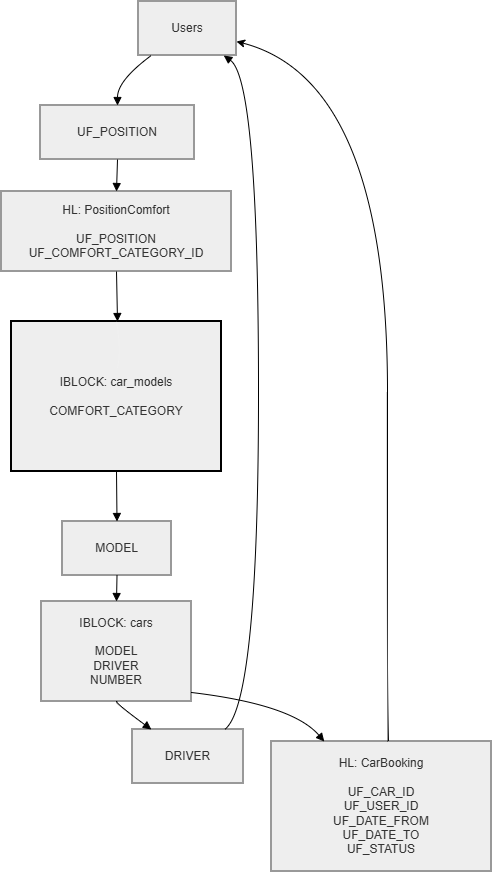

The diagram above was exported from draw.io. Its source (the exported page's mxGraphModel, read from the mxfile embedded in the PNG):
<mxGraphModel dx="786" dy="748" grid="1" gridSize="10" guides="1" tooltips="1" connect="1" arrows="1" fold="1" page="1" pageScale="1" pageWidth="827" pageHeight="1169" math="0" shadow="0">
  <root>
    <mxCell id="0" />
    <mxCell id="1" parent="0" />
    <mxCell id="lfRDuxTSEfIdKAn83PmC-1" parent="1" style="whiteSpace=wrap;strokeWidth=2;fillColor=light-dark(#eeeeee,#1f2020);strokeColor=light-dark(#999999,#cccccc);fontColor=light-dark(#333333,#cccccc);" value="Users" vertex="1">
      <mxGeometry height="54" width="98" x="147" y="20" as="geometry" />
    </mxCell>
    <mxCell id="lfRDuxTSEfIdKAn83PmC-2" parent="1" style="whiteSpace=wrap;strokeWidth=2;fillColor=light-dark(#eeeeee,#1f2020);strokeColor=light-dark(#999999,#cccccc);fontColor=light-dark(#333333,#cccccc);" value="UF_POSITION" vertex="1">
      <mxGeometry height="54" width="154" x="49" y="124" as="geometry" />
    </mxCell>
    <mxCell id="lfRDuxTSEfIdKAn83PmC-3" parent="1" style="whiteSpace=wrap;strokeWidth=2;fillColor=light-dark(#eeeeee,#1f2020);strokeColor=light-dark(#999999,#cccccc);fontColor=light-dark(#333333,#cccccc);" value="HL: PositionComfort&#10;&#10;UF_POSITION&#10;UF_COMFORT_CATEGORY_ID" vertex="1">
      <mxGeometry height="80" width="230" x="10" y="210" as="geometry" />
    </mxCell>
    <mxCell id="lfRDuxTSEfIdKAn83PmC-6" parent="1" style="whiteSpace=wrap;strokeWidth=2;fillColor=light-dark(#eeeeee,#1f2020);strokeColor=default;fontColor=light-dark(#333333,#cccccc);" value="IBLOCK: car_models&#10;&#10;COMFORT_CATEGORY" vertex="1">
      <mxGeometry height="150" width="210" x="20" y="340" as="geometry" />
    </mxCell>
    <mxCell id="lfRDuxTSEfIdKAn83PmC-8" parent="1" style="whiteSpace=wrap;strokeWidth=2;fillColor=light-dark(#eeeeee,#1f2020);strokeColor=light-dark(#999999,#cccccc);fontColor=light-dark(#333333,#cccccc);" value="IBLOCK: cars&#10;&#10;MODEL&#10;DRIVER&#10;NUMBER" vertex="1">
      <mxGeometry height="100" width="150" x="50" y="620" as="geometry" />
    </mxCell>
    <mxCell id="lfRDuxTSEfIdKAn83PmC-9" parent="1" style="whiteSpace=wrap;strokeWidth=2;fillColor=light-dark(#eeeeee,#1f2020);strokeColor=light-dark(#999999,#cccccc);fontColor=light-dark(#333333,#cccccc);" value="MODEL" vertex="1">
      <mxGeometry height="54" width="109" x="71" y="540" as="geometry" />
    </mxCell>
    <mxCell id="lfRDuxTSEfIdKAn83PmC-10" parent="1" style="whiteSpace=wrap;strokeWidth=2;fillColor=light-dark(#eeeeee,#1f2020);strokeColor=light-dark(#999999,#cccccc);fontColor=light-dark(#333333,#cccccc);" value="DRIVER" vertex="1">
      <mxGeometry height="54" width="111" x="141" y="748" as="geometry" />
    </mxCell>
    <mxCell id="lfRDuxTSEfIdKAn83PmC-12" parent="1" style="whiteSpace=wrap;strokeWidth=2;fillColor=light-dark(#eeeeee,#1f2020);strokeColor=light-dark(#999999,#cccccc);fontColor=light-dark(#333333,#cccccc);" value="HL: CarBooking&#10;&#10;UF_CAR_ID&#10;UF_USER_ID&#10;UF_DATE_FROM&#10;UF_DATE_TO&#10;UF_STATUS" vertex="1">
      <mxGeometry height="130" width="220" x="280" y="760" as="geometry" />
    </mxCell>
    <mxCell id="lfRDuxTSEfIdKAn83PmC-18" edge="1" parent="1" source="lfRDuxTSEfIdKAn83PmC-1" style="curved=1;startArrow=none;endArrow=block;exitX=0.13;exitY=1;entryX=0.5;entryY=0;rounded=0;" target="lfRDuxTSEfIdKAn83PmC-2" value="">
      <mxGeometry relative="1" as="geometry">
        <Array as="points">
          <mxPoint x="126" y="99" />
        </Array>
      </mxGeometry>
    </mxCell>
    <mxCell id="lfRDuxTSEfIdKAn83PmC-19" edge="1" parent="1" source="lfRDuxTSEfIdKAn83PmC-2" style="curved=1;startArrow=none;endArrow=block;exitX=0.5;exitY=1;entryX=0.5;entryY=0;rounded=0;" target="lfRDuxTSEfIdKAn83PmC-3" value="">
      <mxGeometry relative="1" as="geometry">
        <Array as="points" />
      </mxGeometry>
    </mxCell>
    <mxCell id="lfRDuxTSEfIdKAn83PmC-20" edge="1" parent="1" source="lfRDuxTSEfIdKAn83PmC-3" style="curved=1;startArrow=none;endArrow=block;exitX=0.5;exitY=1;rounded=0;" value="">
      <mxGeometry relative="1" as="geometry">
        <Array as="points" />
        <mxPoint x="126" y="340" as="targetPoint" />
      </mxGeometry>
    </mxCell>
    <mxCell id="lfRDuxTSEfIdKAn83PmC-21" edge="1" parent="1" style="curved=1;startArrow=none;endArrow=none;exitX=0.5;exitY=1;entryX=0.5;entryY=0;rounded=0;strokeWidth=0;endFill=0;strokeColor=light-dark(#FFFFFF,#FFFFFF);" target="lfRDuxTSEfIdKAn83PmC-6" value="">
      <mxGeometry relative="1" as="geometry">
        <Array as="points">
          <mxPoint x="130" y="370" />
        </Array>
        <mxPoint x="126" y="386" as="sourcePoint" />
      </mxGeometry>
    </mxCell>
    <mxCell id="lfRDuxTSEfIdKAn83PmC-22" edge="1" parent="1" source="lfRDuxTSEfIdKAn83PmC-6" style="curved=1;startArrow=none;endArrow=block;exitX=0.5;exitY=1;entryX=0.5;entryY=0;rounded=0;" target="lfRDuxTSEfIdKAn83PmC-9" value="">
      <mxGeometry relative="1" as="geometry">
        <Array as="points" />
      </mxGeometry>
    </mxCell>
    <mxCell id="lfRDuxTSEfIdKAn83PmC-23" edge="1" parent="1" source="lfRDuxTSEfIdKAn83PmC-9" style="curved=1;startArrow=none;endArrow=block;exitX=0.5;exitY=1;entryX=0.5;entryY=0;rounded=0;" target="lfRDuxTSEfIdKAn83PmC-8" value="">
      <mxGeometry relative="1" as="geometry">
        <Array as="points" />
      </mxGeometry>
    </mxCell>
    <mxCell id="lfRDuxTSEfIdKAn83PmC-24" edge="1" parent="1" source="lfRDuxTSEfIdKAn83PmC-8" style="curved=1;startArrow=none;endArrow=block;exitX=0.5;exitY=1;entryX=0.17;entryY=0;rounded=0;" target="lfRDuxTSEfIdKAn83PmC-10" value="">
      <mxGeometry relative="1" as="geometry">
        <Array as="points">
          <mxPoint x="126" y="723" />
        </Array>
      </mxGeometry>
    </mxCell>
    <mxCell id="lfRDuxTSEfIdKAn83PmC-25" edge="1" parent="1" source="lfRDuxTSEfIdKAn83PmC-10" style="curved=1;startArrow=none;endArrow=block;exitX=0.83;exitY=0;entryX=0.87;entryY=1;rounded=0;" target="lfRDuxTSEfIdKAn83PmC-1" value="">
      <mxGeometry relative="1" as="geometry">
        <Array as="points">
          <mxPoint x="267" y="723" />
          <mxPoint x="267" y="99" />
        </Array>
      </mxGeometry>
    </mxCell>
    <mxCell id="lfRDuxTSEfIdKAn83PmC-26" edge="1" parent="1" source="lfRDuxTSEfIdKAn83PmC-8" style="curved=1;startArrow=none;endArrow=block;exitX=1;exitY=0.91;entryX=0.24;entryY=0;rounded=0;" target="lfRDuxTSEfIdKAn83PmC-12" value="">
      <mxGeometry relative="1" as="geometry">
        <Array as="points">
          <mxPoint x="301" y="723" />
        </Array>
      </mxGeometry>
    </mxCell>
    <mxCell id="lfRDuxTSEfIdKAn83PmC-27" edge="1" parent="1" source="lfRDuxTSEfIdKAn83PmC-1" style="curved=1;startArrow=classic;endArrow=none;exitX=1;exitY=0.74;rounded=0;startFill=1;endFill=0;strokeWidth=1;" value="">
      <mxGeometry relative="1" as="geometry">
        <Array as="points">
          <mxPoint x="396" y="99" />
          <mxPoint x="396" y="723" />
        </Array>
        <mxPoint x="397" y="760" as="targetPoint" />
      </mxGeometry>
    </mxCell>
  </root>
</mxGraphModel>